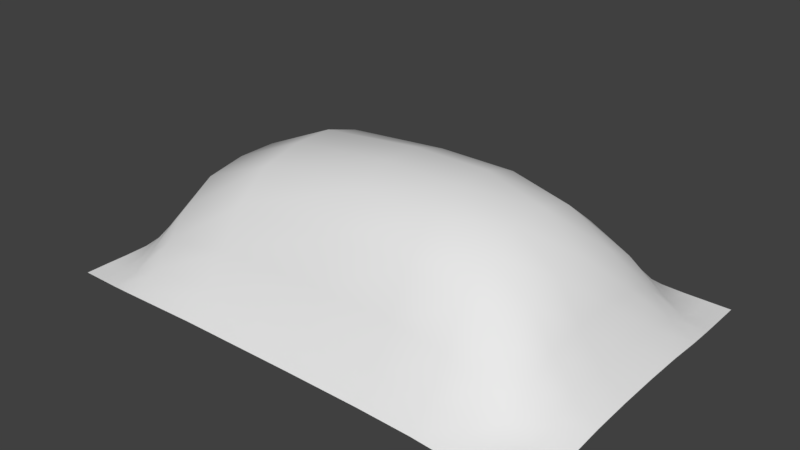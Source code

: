 # Source: Hills_001.blend  (saved by Blender 2.77.0; exported with 4.5.12 LTS)
import bpy
from mathutils import Matrix  # noqa: F401  (used for matrix-valued properties, if any)

bpy.ops.wm.read_factory_settings(use_empty=True)
scene = bpy.context.scene
scene.name = 'Scene'

# ---- collections
col_collection_1 = bpy.data.collections.new('Collection 1'); scene.collection.children.link(col_collection_1)

# ---- world
world_world = bpy.data.worlds.new('World'); scene.world = world_world
world_world.color = (0.05088, 0.05088, 0.05088)
world_world.use_sun_shadow = False
world_world.sun_shadow_jitter_overblur = 0.0
world_world.cycles.sampling_method = 'MANUAL'

# ---- meshes
me_plane = bpy.data.meshes.new('Plane')
me_plane.from_pydata([(-1.919, -1.595, 0.0), (2.03, -1.595, 0.0), (-1.919, 1.0, 0.0), (2.03, 1.0, 0.0), (-1.918, 0.8182, 0.0), (-1.915, 0.6364, 0.0), (-1.91, 0.4336, 0.005504), (-1.905, 0.1517, 0.0246), (-1.899, -0.1771, 0.03412), (-1.899, -0.5135, 0.03412), (-1.905, -0.818, 0.0246), (-1.91, -1.05, 0.005504), (-1.915, -1.232, 0.0), (-1.918, -1.414, 0.0), (-1.755, -1.595, 0.0), (-1.589, -1.595, 0.0), (-1.379, -1.595, 0.005504), (-0.7766, -1.595, 0.0246), (0.1864, -1.595, 0.03412), (0.7927, -1.595, 0.03412), (1.215, -1.595, 0.0246), (1.484, -1.595, 0.005504), (1.666, -1.595, 0.0), (1.848, -1.595, 0.0), (2.03, -1.414, 0.0), (2.03, -1.232, 0.0), (2.03, -1.05, 0.005504), (2.03, -0.8181, 0.0246), (2.03, -0.5136, 0.03412), (2.03, -0.1772, 0.03412), (2.03, 0.1517, 0.0246), (2.03, 0.4336, 0.005504), (2.03, 0.6364, 0.0), (2.03, 0.8182, 0.0), (1.848, 1.0, 0.0), (1.666, 1.0, 0.0), (1.484, 1.0, 0.005504), (1.215, 1.0, 0.0246), (0.7927, 1.0, 0.03412), (0.1864, 1.0, 0.03412), (-0.7766, 1.0, 0.0246), (-1.379, 1.0, 0.005504), (-1.589, 1.0, 0.0), (-1.755, 1.0, 0.0), (-1.754, -1.414, 0.0), (-1.751, -1.232, 0.03412), (-1.748, -1.05, 0.1069), (-1.742, -0.8126, 0.1722), (-1.734, -0.5053, 0.1978), (-1.734, -0.1712, 0.1978), (-1.742, 0.1537, 0.1722), (-1.748, 0.4336, 0.1069), (-1.751, 0.6364, 0.03412), (-1.754, 0.8182, 0.0), (-1.588, -1.414, 0.03412), (-1.586, -1.232, 0.1485), (-1.584, -1.05, 0.2873), (-1.583, -0.802, 0.4008), (-1.58, -0.4899, 0.4417), (-1.58, -0.16, 0.4417), (-1.583, 0.1574, 0.3975), (-1.584, 0.4336, 0.2872), (-1.586, 0.6364, 0.1485), (-1.588, 0.8182, 0.03412), (-1.379, -1.414, 0.1069), (-1.379, -1.232, 0.2901), (-1.379, -1.05, 0.5025), (-1.379, -0.7877, 0.669), (-1.379, -0.4688, 0.7256), (-1.379, -0.1446, 0.7256), (-1.379, 0.1625, 0.6571), (-1.379, 0.4336, 0.4862), (-1.379, 0.6364, 0.2872), (-1.379, 0.8182, 0.1069), (-0.7773, -1.414, 0.1757), (-0.7785, -1.232, 0.4324), (-0.7795, -1.05, 0.7124), (-0.7799, -0.7731, 0.9231), (-0.7798, -0.4467, 0.9951), (-0.7798, -0.1285, 0.9951), (-0.7799, 0.1678, 0.9009), (-0.7795, 0.4336, 0.6703), (-0.7785, 0.6364, 0.4006), (-0.7773, 0.8182, 0.1722), (0.1712, -1.414, 0.1991), (0.1422, -1.232, 0.4693), (0.1167, -1.05, 0.7669), (0.06404, -0.7625, 0.9951), (0.04294, -0.4295, 1.076), (0.04294, -0.116, 1.076), (0.06404, 0.1716, 0.9736), (0.1167, 0.4336, 0.7271), (0.1422, 0.6364, 0.4413), (0.1712, 0.8182, 0.1978), (0.7788, -1.414, 0.1991), (0.752, -1.232, 0.4694), (0.7282, -1.05, 0.7669), (0.6777, -0.7627, 0.9951), (0.6567, -0.4298, 1.076), (0.6567, -0.1162, 1.076), (0.6777, 0.1715, 0.9736), (0.7282, 0.4336, 0.7271), (0.752, 0.6364, 0.4413), (0.7788, 0.8182, 0.1978), (1.206, -1.414, 0.1722), (1.187, -1.232, 0.405), (1.163, -1.05, 0.6701), (1.137, -0.7723, 0.8782), (1.125, -0.4454, 0.9486), (1.125, -0.1276, 0.9486), (1.137, 0.1681, 0.8609), (1.163, 0.4336, 0.645), (1.187, 0.6364, 0.3971), (1.206, 0.8182, 0.1722), (1.484, -1.414, 0.1069), (1.484, -1.232, 0.2872), (1.484, -1.05, 0.4846), (1.484, -0.7877, 0.6425), (1.484, -0.4688, 0.6975), (1.484, -0.1446, 0.6976), (1.484, 0.1625, 0.6364), (1.484, 0.4336, 0.483), (1.484, 0.6364, 0.2872), (1.484, 0.8182, 0.1069), (1.666, -1.414, 0.03412), (1.666, -1.232, 0.1485), (1.666, -1.05, 0.2872), (1.666, -0.802, 0.3971), (1.666, -0.4899, 0.4387), (1.666, -0.16, 0.4387), (1.666, 0.1574, 0.3971), (1.666, 0.4336, 0.2872), (1.666, 0.6364, 0.1485), (1.666, 0.8182, 0.03412), (1.848, -1.414, 0.0), (1.848, -1.232, 0.03412), (1.848, -1.05, 0.1069), (1.848, -0.8127, 0.1722), (1.848, -0.5055, 0.1978), (1.848, -0.1713, 0.1978), (1.848, 0.1536, 0.1722), (1.848, 0.4336, 0.1069), (1.848, 0.6364, 0.03412), (1.848, 0.8182, 0.0)], [], [(143, 33, 3, 34), (4, 53, 43, 2), (53, 63, 42, 43), (63, 73, 41, 42), (73, 83, 40, 41), (83, 93, 39, 40), (93, 103, 38, 39), (103, 113, 37, 38), (113, 123, 36, 37), (123, 133, 35, 36), (133, 143, 34, 35), (0, 14, 44, 13), (13, 44, 45, 12), (12, 45, 46, 11), (11, 46, 47, 10), (10, 47, 48, 9), (9, 48, 49, 8), (8, 49, 50, 7), (7, 50, 51, 6), (6, 51, 52, 5), (5, 52, 53, 4), (14, 15, 54, 44), (44, 54, 55, 45), (45, 55, 56, 46), (46, 56, 57, 47), (47, 57, 58, 48), (48, 58, 59, 49), (49, 59, 60, 50), (50, 60, 61, 51), (51, 61, 62, 52), (52, 62, 63, 53), (15, 16, 64, 54), (54, 64, 65, 55), (55, 65, 66, 56), (56, 66, 67, 57), (57, 67, 68, 58), (58, 68, 69, 59), (59, 69, 70, 60), (60, 70, 71, 61), (61, 71, 72, 62), (62, 72, 73, 63), (16, 17, 74, 64), (64, 74, 75, 65), (65, 75, 76, 66), (66, 76, 77, 67), (67, 77, 78, 68), (68, 78, 79, 69), (69, 79, 80, 70), (70, 80, 81, 71), (71, 81, 82, 72), (72, 82, 83, 73), (17, 18, 84, 74), (74, 84, 85, 75), (75, 85, 86, 76), (76, 86, 87, 77), (77, 87, 88, 78), (78, 88, 89, 79), (79, 89, 90, 80), (80, 90, 91, 81), (81, 91, 92, 82), (82, 92, 93, 83), (18, 19, 94, 84), (84, 94, 95, 85), (85, 95, 96, 86), (86, 96, 97, 87), (87, 97, 98, 88), (88, 98, 99, 89), (89, 99, 100, 90), (90, 100, 101, 91), (91, 101, 102, 92), (92, 102, 103, 93), (19, 20, 104, 94), (94, 104, 105, 95), (95, 105, 106, 96), (96, 106, 107, 97), (97, 107, 108, 98), (98, 108, 109, 99), (99, 109, 110, 100), (100, 110, 111, 101), (101, 111, 112, 102), (102, 112, 113, 103), (20, 21, 114, 104), (104, 114, 115, 105), (105, 115, 116, 106), (106, 116, 117, 107), (107, 117, 118, 108), (108, 118, 119, 109), (109, 119, 120, 110), (110, 120, 121, 111), (111, 121, 122, 112), (112, 122, 123, 113), (21, 22, 124, 114), (114, 124, 125, 115), (115, 125, 126, 116), (116, 126, 127, 117), (117, 127, 128, 118), (118, 128, 129, 119), (119, 129, 130, 120), (120, 130, 131, 121), (121, 131, 132, 122), (122, 132, 133, 123), (22, 23, 134, 124), (124, 134, 135, 125), (125, 135, 136, 126), (126, 136, 137, 127), (127, 137, 138, 128), (128, 138, 139, 129), (129, 139, 140, 130), (130, 140, 141, 131), (131, 141, 142, 132), (132, 142, 143, 133), (23, 1, 24, 134), (134, 24, 25, 135), (135, 25, 26, 136), (136, 26, 27, 137), (137, 27, 28, 138), (138, 28, 29, 139), (139, 29, 30, 140), (140, 30, 31, 141), (141, 31, 32, 142), (142, 32, 33, 143)])
me_plane.polygons.foreach_set('use_smooth', [True] * 121)
me_plane.use_remesh_preserve_volume = False
me_plane.use_remesh_preserve_attributes = False
me_plane.use_mirror_vertex_groups = False
me_plane.update()

# ---- objects
ob_plane = bpy.data.objects.new('Plane', me_plane)

# ---- transforms, parenting, visibility, modifiers, constraints
ob_plane.location = (0.0, 0.0, 0.0)
ob_plane.scale = (7.947, 7.947, 7.947)
ob_plane.lineart.crease_threshold = 0.0

# ---- collection membership
col_collection_1.objects.link(ob_plane)

# ---- scene / render settings (as saved in the file)
scene.frame_start = 1; scene.frame_end = 250; scene.frame_set(1)
scene.render.engine = 'BLENDER_EEVEE_NEXT'
scene.render.resolution_percentage = 50
scene.render.dither_intensity = 0.0
scene.cycles.use_denoising = False
scene.cycles.samples = 128
scene.cycles.sampling_pattern = 'TABULATED_SOBOL'
scene.cycles.light_sampling_threshold = 0.0
scene.cycles.use_adaptive_sampling = False
scene.cycles.use_light_tree = False
scene.cycles.blur_glossy = 0.0
scene.cycles.sample_clamp_indirect = 0.0
scene.view_settings.view_transform = 'Standard'
bpy.context.view_layer.update()

# ---- added for rendering (the .blend has no active camera and no usable light): camera, sun
cam_auto = bpy.data.cameras.new('AutoCamera')
cam_auto.lens = 50.0
cam_auto.sensor_width = 36.0
cam_auto.clip_end = 1000.0
ob_auto_camera = bpy.data.objects.new('AutoCamera', cam_auto)
scene.collection.objects.link(ob_auto_camera)
ob_auto_camera.location = (36.0735, -45.1275, 32.7836)
ob_auto_camera.rotation_euler = (1.09748, -7.21219e-08, 0.694738)
scene.camera = ob_auto_camera
light_auto_sun = bpy.data.lights.new('AutoSun', 'SUN')
light_auto_sun.energy = 3.0
light_auto_sun.angle = 0.0523599
ob_auto_sun = bpy.data.objects.new('AutoSun', light_auto_sun)
scene.collection.objects.link(ob_auto_sun)
ob_auto_sun.rotation_euler = (0.872665, 0.174533, 0.523599)
bpy.context.view_layer.update()
